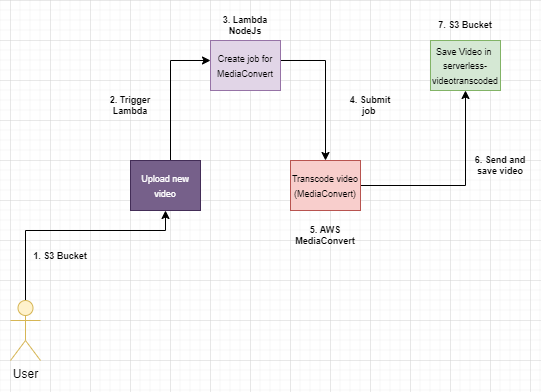

The diagram above was exported from draw.io. Its source (the exported page's mxGraphModel, read from the mxfile embedded in the PNG):
<mxGraphModel dx="1274" dy="694" grid="1" gridSize="10" guides="1" tooltips="1" connect="1" arrows="1" fold="1" page="1" pageScale="1" pageWidth="827" pageHeight="1169" math="0" shadow="0">
  <root>
    <mxCell id="0" />
    <mxCell id="1" parent="0" />
    <mxCell id="l7LE1IAY6B6Hv8vbZo6B-2" style="edgeStyle=orthogonalEdgeStyle;rounded=0;orthogonalLoop=1;jettySize=auto;html=1;exitX=0.5;exitY=0.5;exitDx=0;exitDy=0;exitPerimeter=0;entryX=0.5;entryY=1;entryDx=0;entryDy=0;" parent="1" source="l7LE1IAY6B6Hv8vbZo6B-1" target="l7LE1IAY6B6Hv8vbZo6B-7" edge="1">
      <mxGeometry relative="1" as="geometry">
        <mxPoint x="240" y="310" as="targetPoint" />
        <Array as="points">
          <mxPoint x="55" y="270" />
          <mxPoint x="195" y="270" />
        </Array>
      </mxGeometry>
    </mxCell>
    <mxCell id="l7LE1IAY6B6Hv8vbZo6B-1" value="User" style="shape=umlActor;verticalLabelPosition=bottom;verticalAlign=top;html=1;outlineConnect=0;fillColor=#fff2cc;strokeColor=#d6b656;" parent="1" vertex="1">
      <mxGeometry x="40" y="340" width="30" height="60" as="geometry" />
    </mxCell>
    <mxCell id="l7LE1IAY6B6Hv8vbZo6B-11" style="edgeStyle=orthogonalEdgeStyle;rounded=0;orthogonalLoop=1;jettySize=auto;html=1;entryX=0;entryY=0.4;entryDx=0;entryDy=0;entryPerimeter=0;fontSize=9;" parent="1" source="l7LE1IAY6B6Hv8vbZo6B-7" target="l7LE1IAY6B6Hv8vbZo6B-10" edge="1">
      <mxGeometry relative="1" as="geometry">
        <Array as="points">
          <mxPoint x="200" y="100" />
        </Array>
      </mxGeometry>
    </mxCell>
    <mxCell id="l7LE1IAY6B6Hv8vbZo6B-7" value="&lt;font style=&quot;font-size: 9px;&quot;&gt;Upload new video&lt;/font&gt;" style="rounded=0;whiteSpace=wrap;html=1;fillColor=#76608a;fontColor=#ffffff;strokeColor=#432D57;" parent="1" vertex="1">
      <mxGeometry x="160" y="200" width="70" height="50" as="geometry" />
    </mxCell>
    <mxCell id="l7LE1IAY6B6Hv8vbZo6B-9" value="&lt;font style=&quot;font-size: 9px;&quot;&gt;&lt;b&gt;1. S3 Bucket&lt;/b&gt;&lt;/font&gt;" style="text;html=1;strokeColor=none;fillColor=none;align=center;verticalAlign=middle;whiteSpace=wrap;rounded=0;" parent="1" vertex="1">
      <mxGeometry x="60" y="280" width="60" height="30" as="geometry" />
    </mxCell>
    <mxCell id="l7LE1IAY6B6Hv8vbZo6B-14" style="edgeStyle=orthogonalEdgeStyle;rounded=0;orthogonalLoop=1;jettySize=auto;html=1;fontSize=9;" parent="1" source="l7LE1IAY6B6Hv8vbZo6B-10" target="l7LE1IAY6B6Hv8vbZo6B-13" edge="1">
      <mxGeometry relative="1" as="geometry">
        <Array as="points">
          <mxPoint x="355" y="100" />
        </Array>
      </mxGeometry>
    </mxCell>
    <mxCell id="l7LE1IAY6B6Hv8vbZo6B-10" value="&lt;font style=&quot;font-size: 9px;&quot;&gt;Create job for MediaConvert&lt;/font&gt;" style="rounded=0;whiteSpace=wrap;html=1;fillColor=#e1d5e7;strokeColor=#9673a6;" parent="1" vertex="1">
      <mxGeometry x="240" y="80" width="70" height="50" as="geometry" />
    </mxCell>
    <mxCell id="l7LE1IAY6B6Hv8vbZo6B-12" value="&lt;b&gt;2. Trigger Lambda&lt;/b&gt;" style="text;html=1;strokeColor=none;fillColor=none;align=center;verticalAlign=middle;whiteSpace=wrap;rounded=0;fontSize=9;" parent="1" vertex="1">
      <mxGeometry x="130" y="130" width="60" height="30" as="geometry" />
    </mxCell>
    <mxCell id="l7LE1IAY6B6Hv8vbZo6B-23" style="edgeStyle=orthogonalEdgeStyle;rounded=0;orthogonalLoop=1;jettySize=auto;html=1;entryX=0.5;entryY=1;entryDx=0;entryDy=0;fontSize=9;" parent="1" source="l7LE1IAY6B6Hv8vbZo6B-13" target="l7LE1IAY6B6Hv8vbZo6B-21" edge="1">
      <mxGeometry relative="1" as="geometry" />
    </mxCell>
    <mxCell id="l7LE1IAY6B6Hv8vbZo6B-13" value="&lt;font style=&quot;font-size: 9px;&quot;&gt;Transcode video (MediaConvert)&lt;/font&gt;" style="rounded=0;whiteSpace=wrap;html=1;fillColor=#f8cecc;strokeColor=#b85450;" parent="1" vertex="1">
      <mxGeometry x="320" y="200" width="70" height="50" as="geometry" />
    </mxCell>
    <mxCell id="l7LE1IAY6B6Hv8vbZo6B-16" value="&lt;b&gt;4. Submit job&amp;nbsp;&lt;/b&gt;" style="text;html=1;strokeColor=none;fillColor=none;align=center;verticalAlign=middle;whiteSpace=wrap;rounded=0;fontSize=9;" parent="1" vertex="1">
      <mxGeometry x="370" y="130" width="60" height="30" as="geometry" />
    </mxCell>
    <mxCell id="l7LE1IAY6B6Hv8vbZo6B-18" value="&lt;b&gt;3. Lambda NodeJs&lt;/b&gt;" style="text;html=1;strokeColor=none;fillColor=none;align=center;verticalAlign=middle;whiteSpace=wrap;rounded=0;fontSize=9;" parent="1" vertex="1">
      <mxGeometry x="245" y="50" width="60" height="30" as="geometry" />
    </mxCell>
    <mxCell id="l7LE1IAY6B6Hv8vbZo6B-20" value="&lt;b&gt;5. AWS MediaConvert&lt;/b&gt;" style="text;html=1;strokeColor=none;fillColor=none;align=center;verticalAlign=middle;whiteSpace=wrap;rounded=0;fontSize=9;" parent="1" vertex="1">
      <mxGeometry x="325" y="260" width="60" height="30" as="geometry" />
    </mxCell>
    <mxCell id="l7LE1IAY6B6Hv8vbZo6B-21" value="&lt;font style=&quot;font-size: 9px;&quot;&gt;Save Video in&amp;nbsp; serverless-videotranscoded&lt;/font&gt;" style="rounded=0;whiteSpace=wrap;html=1;fillColor=#d5e8d4;strokeColor=#82b366;" parent="1" vertex="1">
      <mxGeometry x="460" y="80" width="70" height="50" as="geometry" />
    </mxCell>
    <mxCell id="l7LE1IAY6B6Hv8vbZo6B-22" value="&lt;b&gt;7. S3 Bucket&lt;/b&gt;" style="text;html=1;strokeColor=none;fillColor=none;align=center;verticalAlign=middle;whiteSpace=wrap;rounded=0;fontSize=9;" parent="1" vertex="1">
      <mxGeometry x="465" y="50" width="60" height="30" as="geometry" />
    </mxCell>
    <mxCell id="l7LE1IAY6B6Hv8vbZo6B-25" value="&lt;b&gt;6. Send and save video&lt;/b&gt;" style="text;html=1;strokeColor=none;fillColor=none;align=center;verticalAlign=middle;whiteSpace=wrap;rounded=0;fontSize=9;" parent="1" vertex="1">
      <mxGeometry x="500" y="190" width="60" height="30" as="geometry" />
    </mxCell>
  </root>
</mxGraphModel>